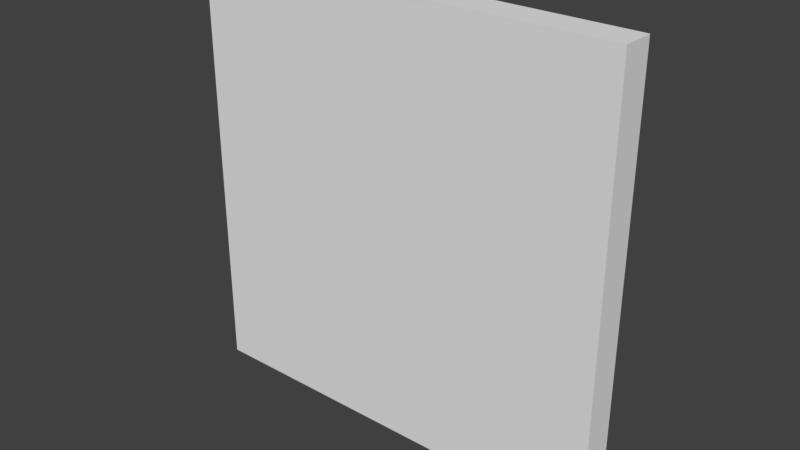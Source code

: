# Source: WhiteWall_0.15x2x2.blend  (saved by Blender 2.79.0; exported with 4.5.12 LTS)
import bpy
from mathutils import Matrix  # noqa: F401  (used for matrix-valued properties, if any)

bpy.ops.wm.read_factory_settings(use_empty=True)
scene = bpy.context.scene
scene.name = 'Scene'

# ---- collections
col_collection_1 = bpy.data.collections.new('Collection 1'); scene.collection.children.link(col_collection_1)

# ---- materials (node trees are filled in below, after node groups)
mat_wall = bpy.data.materials.new('Wall')
mat_wall.alpha_threshold = 0.0
mat_wall.use_transparent_shadow = False
mat_wall.roughness = 0.5
mat_wall.specular_intensity = 0.0
mat_wall.line_color = (0.0, 0.0, 0.0, 1.0)

# ---- material node trees

# ---- world
world_world = bpy.data.worlds.new('World'); scene.world = world_world
world_world.color = (0.05088, 0.05088, 0.05088)
world_world.use_sun_shadow = False
world_world.sun_shadow_jitter_overblur = 0.0
world_world.cycles.sampling_method = 'MANUAL'

# ---- meshes
me_hallwall_0_15x2x2 = bpy.data.meshes.new('HallWall_0.15x2x2')
me_hallwall_0_15x2x2.from_pydata([(2.0, 6.557e-09, 0.15), (-1.854e-07, 6.557e-09, 0.15), (0.0, 0.0, 0.0), (2.0, 2.466e-14, 5.643e-07), (2.0, 2.0, 0.15), (-7.814e-07, 2.0, 0.15), (1.788e-07, 2.0, -3.258e-07), (2.0, 2.0, 1.788e-07)], [], [(0, 1, 2, 3), (4, 7, 6, 5), (0, 4, 5, 1), (1, 5, 6, 2), (2, 6, 7, 3), (4, 0, 3, 7)])
_uv = me_hallwall_0_15x2x2.uv_layers.new(name='UVMap')
_uv.uv.foreach_set('vector', [0.0, 0.0, 1.0, 0.0, 1.0, 1.0, 0.0, 1.0, 0.0, 0.0, 1.0, 0.0, 1.0, 1.0, 0.0, 1.0, 0.4877, 0.4394, 0.4877, 0.5947, 0.3325, 0.5947, 0.3325, 0.4394, 0.0, 0.0, 1.0, 0.0, 1.0, 1.0, 0.0, 1.0, 0.0, 0.0, 1.0, 0.0, 1.0, 1.0, 0.0, 1.0, 0.0, 0.0, 1.0, 0.0, 1.0, 1.0, 0.0, 1.0])
me_hallwall_0_15x2x2.materials.append(mat_wall)
me_hallwall_0_15x2x2.use_remesh_preserve_volume = False
me_hallwall_0_15x2x2.use_remesh_preserve_attributes = False
me_hallwall_0_15x2x2.use_mirror_vertex_groups = False
me_hallwall_0_15x2x2.update()

# ---- objects
ob_hallwall_0_15x2x2 = bpy.data.objects.new('HallWall_0.15x2x2', me_hallwall_0_15x2x2)

# ---- transforms, parenting, visibility, modifiers, constraints
ob_hallwall_0_15x2x2.location = (0.0, 1.788e-07, 0.0)
ob_hallwall_0_15x2x2.rotation_euler = (1.571, 0.0, 0.0)
ob_hallwall_0_15x2x2.lock_rotations_4d = False
ob_hallwall_0_15x2x2.empty_display_type = 'ARROWS'
ob_hallwall_0_15x2x2.lineart.crease_threshold = 0.0

# ---- collection membership
col_collection_1.objects.link(ob_hallwall_0_15x2x2)

# ---- scene / render settings (as saved in the file)
scene.frame_start = 1; scene.frame_end = 250; scene.frame_set(79)
scene.render.engine = 'BLENDER_EEVEE_NEXT'
scene.render.resolution_percentage = 50
scene.render.dither_intensity = 0.0
scene.cycles.use_denoising = False
scene.cycles.samples = 128
scene.cycles.sampling_pattern = 'TABULATED_SOBOL'
scene.cycles.use_adaptive_sampling = False
scene.cycles.use_light_tree = False
scene.cycles.blur_glossy = 0.0
scene.cycles.sample_clamp_indirect = 0.0
scene.view_settings.view_transform = 'Standard'
bpy.context.view_layer.update()

# ---- added for rendering (the .blend has no active camera and no usable light): camera, sun
cam_auto = bpy.data.cameras.new('AutoCamera')
cam_auto.lens = 50.0
cam_auto.sensor_width = 36.0
cam_auto.clip_end = 1000.0
ob_auto_camera = bpy.data.objects.new('AutoCamera', cam_auto)
scene.collection.objects.link(ob_auto_camera)
ob_auto_camera.location = (3.62061, -3.21973, 3.09649)
ob_auto_camera.rotation_euler = (1.09748, -7.21219e-08, 0.694738)
scene.camera = ob_auto_camera
light_auto_sun = bpy.data.lights.new('AutoSun', 'SUN')
light_auto_sun.energy = 3.0
light_auto_sun.angle = 0.0523599
ob_auto_sun = bpy.data.objects.new('AutoSun', light_auto_sun)
scene.collection.objects.link(ob_auto_sun)
ob_auto_sun.rotation_euler = (0.872665, 0.174533, 0.523599)
bpy.context.view_layer.update()
